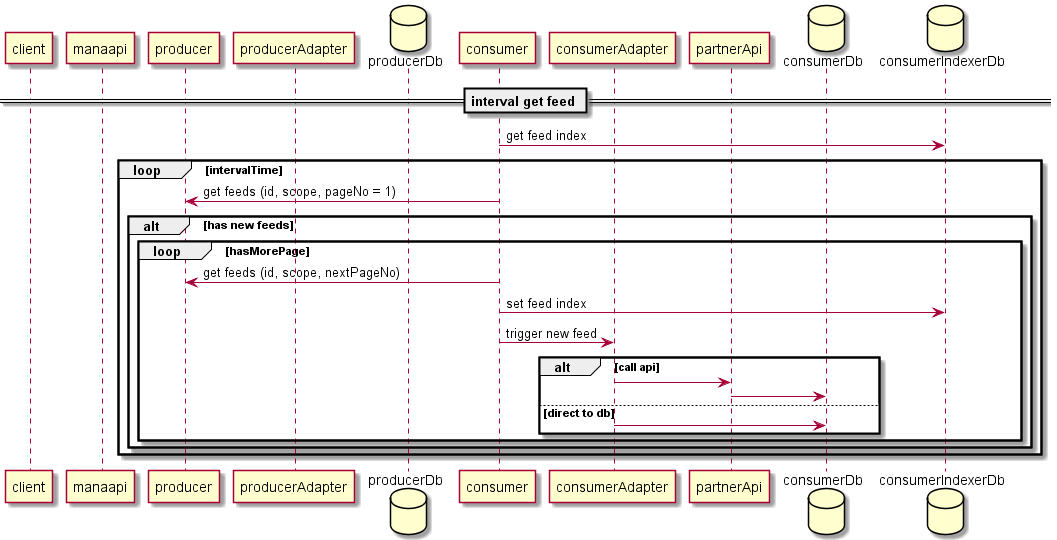

The diagram above was rendered by PlantUML. Its source (embedded in the PNG):
@startuml Sequence

!include primitive-sequence-main.puml

== interval get feed ==

consumer -> consumerIndexerDb : get feed index
loop intervalTime
    producer <- consumer : get feeds (id, scope, pageNo = 1)
    alt has new feeds
        loop hasMorePage
            producer <- consumer : get feeds (id, scope, nextPageNo)
            consumer -> consumerIndexerDb : set feed index
            consumer -> consumerAdapter : trigger new feed
            alt call api
                consumerAdapter -> partnerApi
                partnerApi -> consumerDb
            else direct to db
                consumerAdapter -> consumerDb
            end
        end
    end
end

@enduml